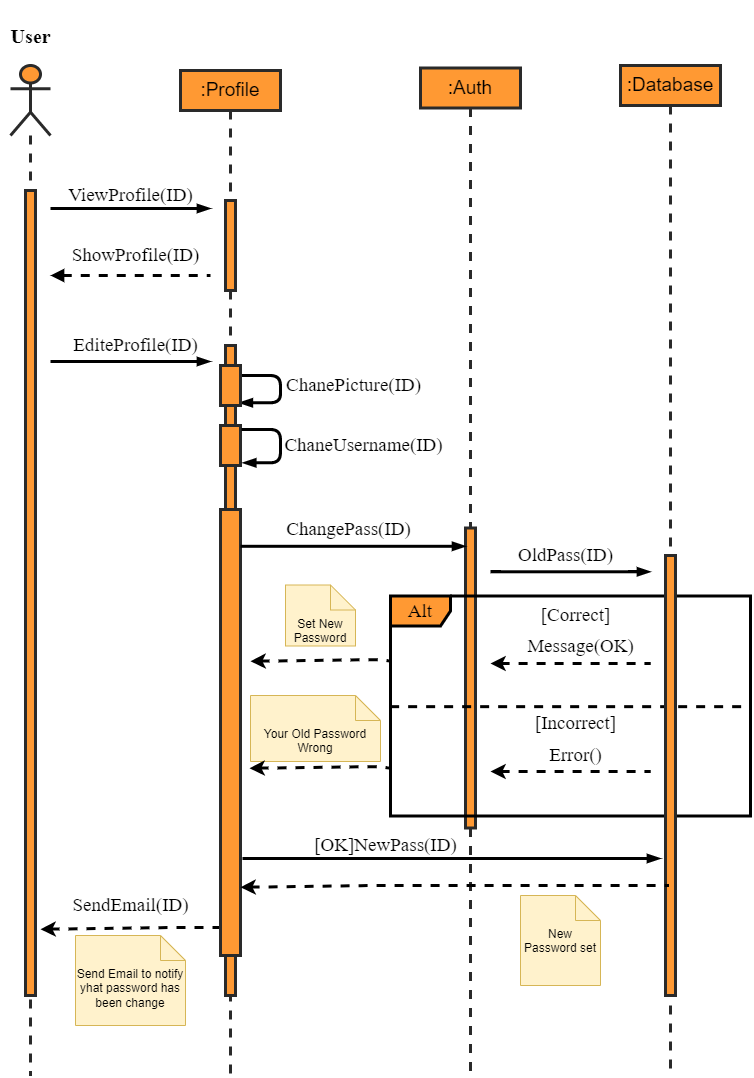

The diagram above was exported from draw.io. Its source (the exported page's mxGraphModel, read from the mxfile embedded in the PNG):
<mxGraphModel dx="2140" dy="915" grid="1" gridSize="10" guides="1" tooltips="1" connect="1" arrows="1" fold="0" page="1" pageScale="1" pageWidth="850" pageHeight="1100" background="#FFFFFF" math="0" shadow="0">
  <root>
    <mxCell id="0" />
    <mxCell id="1" parent="0" />
    <mxCell id="2" value="" style="shape=umlLifeline;participant=umlActor;perimeter=lifelinePerimeter;whiteSpace=wrap;html=1;container=1;collapsible=0;recursiveResize=0;verticalAlign=top;spacingTop=36;outlineConnect=0;strokeWidth=3;fillColor=#FF9933;strokeColor=#2A2A2A;perimeterSpacing=1;size=70;" parent="1" vertex="1">
      <mxGeometry x="80" y="110" width="40" height="1010" as="geometry" />
    </mxCell>
    <mxCell id="4" value="" style="html=1;points=[];perimeter=orthogonalPerimeter;strokeColor=#2A2A2A;strokeWidth=3;fontSize=13;fillColor=#FF9933;" parent="2" vertex="1">
      <mxGeometry x="15" y="125" width="10" height="805" as="geometry" />
    </mxCell>
    <mxCell id="3" value="&lt;font style=&quot;font-size: 19px;&quot;&gt;:Profile&lt;/font&gt;" style="shape=umlLifeline;perimeter=lifelinePerimeter;whiteSpace=wrap;html=1;container=1;collapsible=0;recursiveResize=0;outlineConnect=0;strokeColor=#2A2A2A;strokeWidth=3;fontSize=13;fillColor=#FF9933;size=40;" parent="1" vertex="1">
      <mxGeometry x="250" y="115" width="100" height="1005" as="geometry" />
    </mxCell>
    <mxCell id="7" value="" style="html=1;points=[];perimeter=orthogonalPerimeter;strokeColor=#2A2A2A;strokeWidth=3;fontSize=13;fillColor=#FF9933;" parent="3" vertex="1">
      <mxGeometry x="45" y="130" width="10" height="90" as="geometry" />
    </mxCell>
    <mxCell id="48" value="" style="edgeStyle=elbowEdgeStyle;fontSize=12;html=1;endArrow=blockThin;endFill=1;strokeWidth=3;fontFamily=Times New Roman;fontColor=#000000;entryX=0.941;entryY=0.932;entryDx=0;entryDy=0;entryPerimeter=0;" parent="3" target="47" edge="1">
      <mxGeometry width="160" relative="1" as="geometry">
        <mxPoint x="60.00000000000023" y="305" as="sourcePoint" />
        <mxPoint x="220" y="305" as="targetPoint" />
        <Array as="points">
          <mxPoint x="100" y="305" />
        </Array>
      </mxGeometry>
    </mxCell>
    <mxCell id="74" value="" style="fontSize=12;html=1;endArrow=none;endFill=0;strokeWidth=3;fontFamily=Times New Roman;fontColor=#000000;startArrow=classic;startFill=1;dashed=1;" parent="3" edge="1">
      <mxGeometry width="160" relative="1" as="geometry">
        <mxPoint x="-140" y="858.76" as="sourcePoint" />
        <mxPoint x="48.5" y="857" as="targetPoint" />
        <Array as="points">
          <mxPoint x="-10" y="857" />
        </Array>
      </mxGeometry>
    </mxCell>
    <mxCell id="5" value="&lt;h3&gt;&lt;font face=&quot;Times New Roman&quot; size=&quot;1&quot; style=&quot;&quot;&gt;&lt;b style=&quot;font-size: 20px;&quot;&gt;User&lt;/b&gt;&lt;/font&gt;&lt;/h3&gt;" style="text;html=1;align=center;verticalAlign=middle;resizable=0;points=[];autosize=1;strokeColor=none;fillColor=none;fontSize=13;" parent="1" vertex="1">
      <mxGeometry x="70" y="45" width="60" height="70" as="geometry" />
    </mxCell>
    <mxCell id="9" value="&lt;font style=&quot;font-size: 19px;&quot;&gt;:Auth&lt;/font&gt;" style="shape=umlLifeline;perimeter=lifelinePerimeter;whiteSpace=wrap;html=1;container=1;collapsible=0;recursiveResize=0;outlineConnect=0;strokeColor=#2A2A2A;strokeWidth=3;fontSize=13;fillColor=#FF9933;size=40;" parent="1" vertex="1">
      <mxGeometry x="490" y="112.5" width="100" height="1007.5" as="geometry" />
    </mxCell>
    <mxCell id="10" value="" style="html=1;points=[];perimeter=orthogonalPerimeter;strokeColor=#2A2A2A;strokeWidth=3;fontSize=13;fillColor=#FF9933;" parent="9" vertex="1">
      <mxGeometry x="45" y="460" width="10" height="300" as="geometry" />
    </mxCell>
    <mxCell id="11" value="&lt;span style=&quot;background-color: rgb(255, 255, 255);&quot;&gt;ViewProfile(ID)&lt;/span&gt;" style="text;html=1;align=center;verticalAlign=middle;resizable=0;points=[];autosize=1;strokeColor=none;fillColor=none;fontSize=19;fontFamily=Times New Roman;fontColor=#000000;" parent="1" vertex="1">
      <mxGeometry x="125" y="220" width="150" height="40" as="geometry" />
    </mxCell>
    <mxCell id="15" value="" style="edgeStyle=elbowEdgeStyle;fontSize=12;html=1;endArrow=blockThin;endFill=1;strokeWidth=3;fontFamily=Times New Roman;fontColor=#000000;" parent="1" edge="1">
      <mxGeometry width="160" relative="1" as="geometry">
        <mxPoint x="120" y="253" as="sourcePoint" />
        <mxPoint x="280" y="253" as="targetPoint" />
      </mxGeometry>
    </mxCell>
    <mxCell id="17" value="" style="edgeStyle=elbowEdgeStyle;fontSize=12;html=1;endArrow=blockThin;endFill=1;strokeWidth=3;fontFamily=Times New Roman;fontColor=#000000;" parent="1" edge="1">
      <mxGeometry width="160" relative="1" as="geometry">
        <mxPoint x="120.00000000000011" y="406" as="sourcePoint" />
        <mxPoint x="280" y="406" as="targetPoint" />
      </mxGeometry>
    </mxCell>
    <mxCell id="18" value="&lt;span style=&quot;background-color: rgb(255, 255, 255);&quot;&gt;EditeProfile(ID)&lt;/span&gt;" style="text;html=1;align=center;verticalAlign=middle;resizable=0;points=[];autosize=1;strokeColor=none;fillColor=none;fontSize=19;fontFamily=Times New Roman;fontColor=#000000;" parent="1" vertex="1">
      <mxGeometry x="130" y="370" width="150" height="40" as="geometry" />
    </mxCell>
    <mxCell id="20" value="Alt" style="shape=umlFrame;whiteSpace=wrap;html=1;strokeColor=#000000;strokeWidth=3;fontFamily=Times New Roman;fontSize=19;fontColor=#000000;fillColor=#FF9933;" parent="1" vertex="1">
      <mxGeometry x="460" y="640.5" width="360" height="220" as="geometry" />
    </mxCell>
    <mxCell id="22" value="" style="endArrow=none;dashed=1;html=1;strokeWidth=3;fontFamily=Times New Roman;fontSize=19;fontColor=#000000;entryX=0.999;entryY=0.503;entryDx=0;entryDy=0;entryPerimeter=0;strokeColor=#000000;exitX=-0.001;exitY=0.503;exitDx=0;exitDy=0;exitPerimeter=0;" parent="1" source="20" target="20" edge="1">
      <mxGeometry width="50" height="50" relative="1" as="geometry">
        <mxPoint x="225.44" y="543" as="sourcePoint" />
        <mxPoint x="385.44" y="523" as="targetPoint" />
      </mxGeometry>
    </mxCell>
    <mxCell id="23" value="ChanePicture(ID)" style="text;html=1;align=center;verticalAlign=middle;resizable=0;points=[];autosize=1;strokeColor=none;fillColor=none;fontSize=19;fontFamily=Times New Roman;fontColor=#000000;" parent="1" vertex="1">
      <mxGeometry x="343" y="410" width="160" height="40" as="geometry" />
    </mxCell>
    <mxCell id="24" value="" style="edgeStyle=elbowEdgeStyle;fontSize=12;html=1;endArrow=blockThin;endFill=1;strokeWidth=3;fontFamily=Times New Roman;fontColor=#000000;" parent="1" edge="1">
      <mxGeometry width="160" relative="1" as="geometry">
        <mxPoint x="560" y="616.29" as="sourcePoint" />
        <mxPoint x="720" y="616.29" as="targetPoint" />
      </mxGeometry>
    </mxCell>
    <mxCell id="25" value="ChangePass(ID)" style="text;html=1;align=center;verticalAlign=middle;resizable=0;points=[];autosize=1;strokeColor=none;fillColor=none;fontSize=19;fontFamily=Times New Roman;fontColor=#000000;" parent="1" vertex="1">
      <mxGeometry x="343" y="554" width="150" height="40" as="geometry" />
    </mxCell>
    <mxCell id="26" value="[Correct]" style="text;html=1;align=center;verticalAlign=middle;resizable=0;points=[];autosize=1;strokeColor=none;fillColor=none;fontSize=19;fontFamily=Times New Roman;fontColor=#000000;" parent="1" vertex="1">
      <mxGeometry x="600" y="640" width="90" height="40" as="geometry" />
    </mxCell>
    <mxCell id="27" value="[Incorrect]" style="text;html=1;align=center;verticalAlign=middle;resizable=0;points=[];autosize=1;strokeColor=none;fillColor=none;fontSize=19;fontFamily=Times New Roman;fontColor=#000000;" parent="1" vertex="1">
      <mxGeometry x="595" y="748" width="100" height="40" as="geometry" />
    </mxCell>
    <mxCell id="29" value="" style="fontSize=12;html=1;endArrow=none;endFill=0;strokeWidth=3;fontFamily=Times New Roman;fontColor=#000000;startArrow=classic;startFill=1;dashed=1;" parent="1" edge="1">
      <mxGeometry width="160" relative="1" as="geometry">
        <mxPoint x="560" y="708" as="sourcePoint" />
        <mxPoint x="720" y="708" as="targetPoint" />
      </mxGeometry>
    </mxCell>
    <mxCell id="16" value="" style="html=1;points=[];perimeter=orthogonalPerimeter;strokeColor=#2A2A2A;strokeWidth=3;fontSize=13;fillColor=#FF9933;" parent="1" vertex="1">
      <mxGeometry x="295" y="390" width="10" height="650" as="geometry" />
    </mxCell>
    <mxCell id="44" value="" style="edgeStyle=elbowEdgeStyle;fontSize=12;html=1;endArrow=none;endFill=0;strokeWidth=3;fontFamily=Times New Roman;fontColor=#000000;dashed=1;startArrow=block;startFill=1;" parent="1" edge="1">
      <mxGeometry width="160" relative="1" as="geometry">
        <mxPoint x="120" y="320" as="sourcePoint" />
        <mxPoint x="280" y="320" as="targetPoint" />
      </mxGeometry>
    </mxCell>
    <mxCell id="46" value="&lt;span style=&quot;background-color: rgb(255, 255, 255);&quot;&gt;ShowProfile(ID)&lt;/span&gt;" style="text;html=1;align=center;verticalAlign=middle;resizable=0;points=[];autosize=1;strokeColor=none;fillColor=none;fontSize=19;fontFamily=Times New Roman;fontColor=#000000;" parent="1" vertex="1">
      <mxGeometry x="130" y="280" width="150" height="40" as="geometry" />
    </mxCell>
    <mxCell id="47" value="" style="html=1;points=[];perimeter=orthogonalPerimeter;strokeColor=#2A2A2A;strokeWidth=3;fontSize=13;fillColor=#FF9933;" parent="1" vertex="1">
      <mxGeometry x="290" y="410" width="20" height="40" as="geometry" />
    </mxCell>
    <mxCell id="49" value="" style="html=1;points=[];perimeter=orthogonalPerimeter;strokeColor=#2A2A2A;strokeWidth=3;fontSize=13;fillColor=#FF9933;" parent="1" vertex="1">
      <mxGeometry x="290" y="470" width="20" height="40" as="geometry" />
    </mxCell>
    <mxCell id="51" value="ChaneUsername(ID)" style="text;html=1;align=center;verticalAlign=middle;resizable=0;points=[];autosize=1;strokeColor=none;fillColor=none;fontSize=19;fontFamily=Times New Roman;fontColor=#000000;" parent="1" vertex="1">
      <mxGeometry x="343" y="470" width="180" height="40" as="geometry" />
    </mxCell>
    <mxCell id="50" value="" style="edgeStyle=elbowEdgeStyle;fontSize=12;html=1;endArrow=blockThin;endFill=1;strokeWidth=3;fontFamily=Times New Roman;fontColor=#000000;exitX=1.056;exitY=0.099;exitDx=0;exitDy=0;exitPerimeter=0;entryX=1.112;entryY=0.933;entryDx=0;entryDy=0;entryPerimeter=0;" parent="1" source="49" target="49" edge="1">
      <mxGeometry width="160" relative="1" as="geometry">
        <mxPoint x="306.18000000000023" y="470" as="sourcePoint" />
        <mxPoint x="330" y="500" as="targetPoint" />
        <Array as="points">
          <mxPoint x="350" y="490" />
          <mxPoint x="346.18" y="500" />
        </Array>
      </mxGeometry>
    </mxCell>
    <mxCell id="52" value="" style="html=1;points=[];perimeter=orthogonalPerimeter;strokeColor=#2A2A2A;strokeWidth=3;fontSize=13;fillColor=#FF9933;" parent="1" vertex="1">
      <mxGeometry x="290" y="554" width="20" height="446" as="geometry" />
    </mxCell>
    <mxCell id="53" value="" style="fontSize=12;html=1;endArrow=blockThin;endFill=1;strokeWidth=3;fontFamily=Times New Roman;fontColor=#000000;entryX=0.005;entryY=0.061;entryDx=0;entryDy=0;entryPerimeter=0;" parent="1" source="52" target="10" edge="1">
      <mxGeometry width="160" relative="1" as="geometry">
        <mxPoint x="349" y="590" as="sourcePoint" />
        <mxPoint x="539" y="590" as="targetPoint" />
      </mxGeometry>
    </mxCell>
    <mxCell id="54" value="&lt;font style=&quot;font-size: 19px;&quot;&gt;:Database&lt;/font&gt;" style="shape=umlLifeline;perimeter=lifelinePerimeter;whiteSpace=wrap;html=1;container=1;collapsible=0;recursiveResize=0;outlineConnect=0;strokeColor=#2A2A2A;strokeWidth=3;fontSize=13;fillColor=#FF9933;size=40;" parent="1" vertex="1">
      <mxGeometry x="690" y="110" width="100" height="1010" as="geometry" />
    </mxCell>
    <mxCell id="55" value="" style="html=1;points=[];perimeter=orthogonalPerimeter;strokeColor=#2A2A2A;strokeWidth=3;fontSize=13;fillColor=#FF9933;" parent="54" vertex="1">
      <mxGeometry x="45" y="490" width="10" height="440" as="geometry" />
    </mxCell>
    <mxCell id="56" value="OldPass(ID)" style="text;html=1;align=center;verticalAlign=middle;resizable=0;points=[];autosize=1;strokeColor=none;fillColor=none;fontSize=19;fontFamily=Times New Roman;fontColor=#000000;" parent="1" vertex="1">
      <mxGeometry x="575" y="580" width="120" height="40" as="geometry" />
    </mxCell>
    <mxCell id="57" value="Message(OK)" style="text;html=1;align=center;verticalAlign=middle;resizable=0;points=[];autosize=1;strokeColor=none;fillColor=none;fontSize=19;fontFamily=Times New Roman;fontColor=#000000;" parent="1" vertex="1">
      <mxGeometry x="585" y="671" width="130" height="40" as="geometry" />
    </mxCell>
    <mxCell id="58" value="" style="fontSize=12;html=1;endArrow=none;endFill=0;strokeWidth=3;fontFamily=Times New Roman;fontColor=#000000;startArrow=classic;startFill=1;dashed=1;" parent="1" edge="1">
      <mxGeometry width="160" relative="1" as="geometry">
        <mxPoint x="560" y="816" as="sourcePoint" />
        <mxPoint x="720" y="816" as="targetPoint" />
      </mxGeometry>
    </mxCell>
    <mxCell id="59" value="Error()" style="text;html=1;align=center;verticalAlign=middle;resizable=0;points=[];autosize=1;strokeColor=none;fillColor=none;fontSize=19;fontFamily=Times New Roman;fontColor=#000000;" parent="1" vertex="1">
      <mxGeometry x="605" y="780" width="80" height="40" as="geometry" />
    </mxCell>
    <mxCell id="60" value="" style="fontSize=12;html=1;endArrow=none;endFill=0;strokeWidth=3;fontFamily=Times New Roman;fontColor=#000000;startArrow=classic;startFill=1;dashed=1;" parent="1" edge="1">
      <mxGeometry width="160" relative="1" as="geometry">
        <mxPoint x="320" y="705.76" as="sourcePoint" />
        <mxPoint x="460" y="705.6052631578946" as="targetPoint" />
        <Array as="points">
          <mxPoint x="450" y="704" />
        </Array>
      </mxGeometry>
    </mxCell>
    <mxCell id="65" value="Set New Password" style="shape=note2;boundedLbl=1;whiteSpace=wrap;html=1;size=25;verticalAlign=top;align=center;fillColor=#fff2cc;strokeColor=#d6b656;" parent="1" vertex="1">
      <mxGeometry x="355" y="629.5" width="70" height="61" as="geometry" />
    </mxCell>
    <mxCell id="67" value="Your Old Password Wrong" style="shape=note2;boundedLbl=1;whiteSpace=wrap;html=1;size=25;verticalAlign=top;align=center;fillColor=#fff2cc;strokeColor=#d6b656;" parent="1" vertex="1">
      <mxGeometry x="320" y="740" width="130" height="66" as="geometry" />
    </mxCell>
    <mxCell id="66" value="" style="fontSize=12;html=1;endArrow=none;endFill=0;strokeWidth=3;fontFamily=Times New Roman;fontColor=#000000;startArrow=classic;startFill=1;dashed=1;" parent="1" edge="1">
      <mxGeometry width="160" relative="1" as="geometry">
        <mxPoint x="319" y="812.76" as="sourcePoint" />
        <mxPoint x="459" y="812.6052631578946" as="targetPoint" />
        <Array as="points">
          <mxPoint x="449" y="811" />
        </Array>
      </mxGeometry>
    </mxCell>
    <mxCell id="68" value="" style="fontSize=12;html=1;endArrow=blockThin;endFill=1;strokeWidth=3;fontFamily=Times New Roman;fontColor=#000000;" parent="1" edge="1">
      <mxGeometry width="160" relative="1" as="geometry">
        <mxPoint x="312" y="902.9999999999998" as="sourcePoint" />
        <mxPoint x="730" y="903" as="targetPoint" />
      </mxGeometry>
    </mxCell>
    <mxCell id="69" value="[OK]NewPass(ID)" style="text;html=1;align=center;verticalAlign=middle;resizable=0;points=[];autosize=1;strokeColor=none;fillColor=none;fontSize=19;fontFamily=Times New Roman;fontColor=#000000;" parent="1" vertex="1">
      <mxGeometry x="370" y="870" width="170" height="40" as="geometry" />
    </mxCell>
    <mxCell id="71" value="" style="fontSize=12;html=1;endArrow=none;endFill=0;strokeWidth=3;fontFamily=Times New Roman;fontColor=#000000;startArrow=classic;startFill=1;dashed=1;" parent="1" target="54" edge="1">
      <mxGeometry width="160" relative="1" as="geometry">
        <mxPoint x="310" y="931.76" as="sourcePoint" />
        <mxPoint x="450" y="931.6052631578946" as="targetPoint" />
        <Array as="points">
          <mxPoint x="440" y="930" />
        </Array>
      </mxGeometry>
    </mxCell>
    <mxCell id="72" value="New Password set" style="shape=note2;boundedLbl=1;whiteSpace=wrap;html=1;size=25;verticalAlign=top;align=center;fillColor=#fff2cc;strokeColor=#d6b656;" parent="1" vertex="1">
      <mxGeometry x="590" y="940" width="80" height="90" as="geometry" />
    </mxCell>
    <mxCell id="73" value="&lt;span style=&quot;background-color: rgb(255, 255, 255);&quot;&gt;SendEmail(ID)&lt;/span&gt;" style="text;html=1;align=center;verticalAlign=middle;resizable=0;points=[];autosize=1;strokeColor=none;fillColor=none;fontSize=19;fontFamily=Times New Roman;fontColor=#000000;" parent="1" vertex="1">
      <mxGeometry x="130" y="930" width="140" height="40" as="geometry" />
    </mxCell>
    <mxCell id="75" value="Send Email to notify yhat password has been change" style="shape=note2;boundedLbl=1;whiteSpace=wrap;html=1;size=25;verticalAlign=top;align=center;fillColor=#fff2cc;strokeColor=#d6b656;" parent="1" vertex="1">
      <mxGeometry x="145" y="980" width="110" height="90" as="geometry" />
    </mxCell>
  </root>
</mxGraphModel>